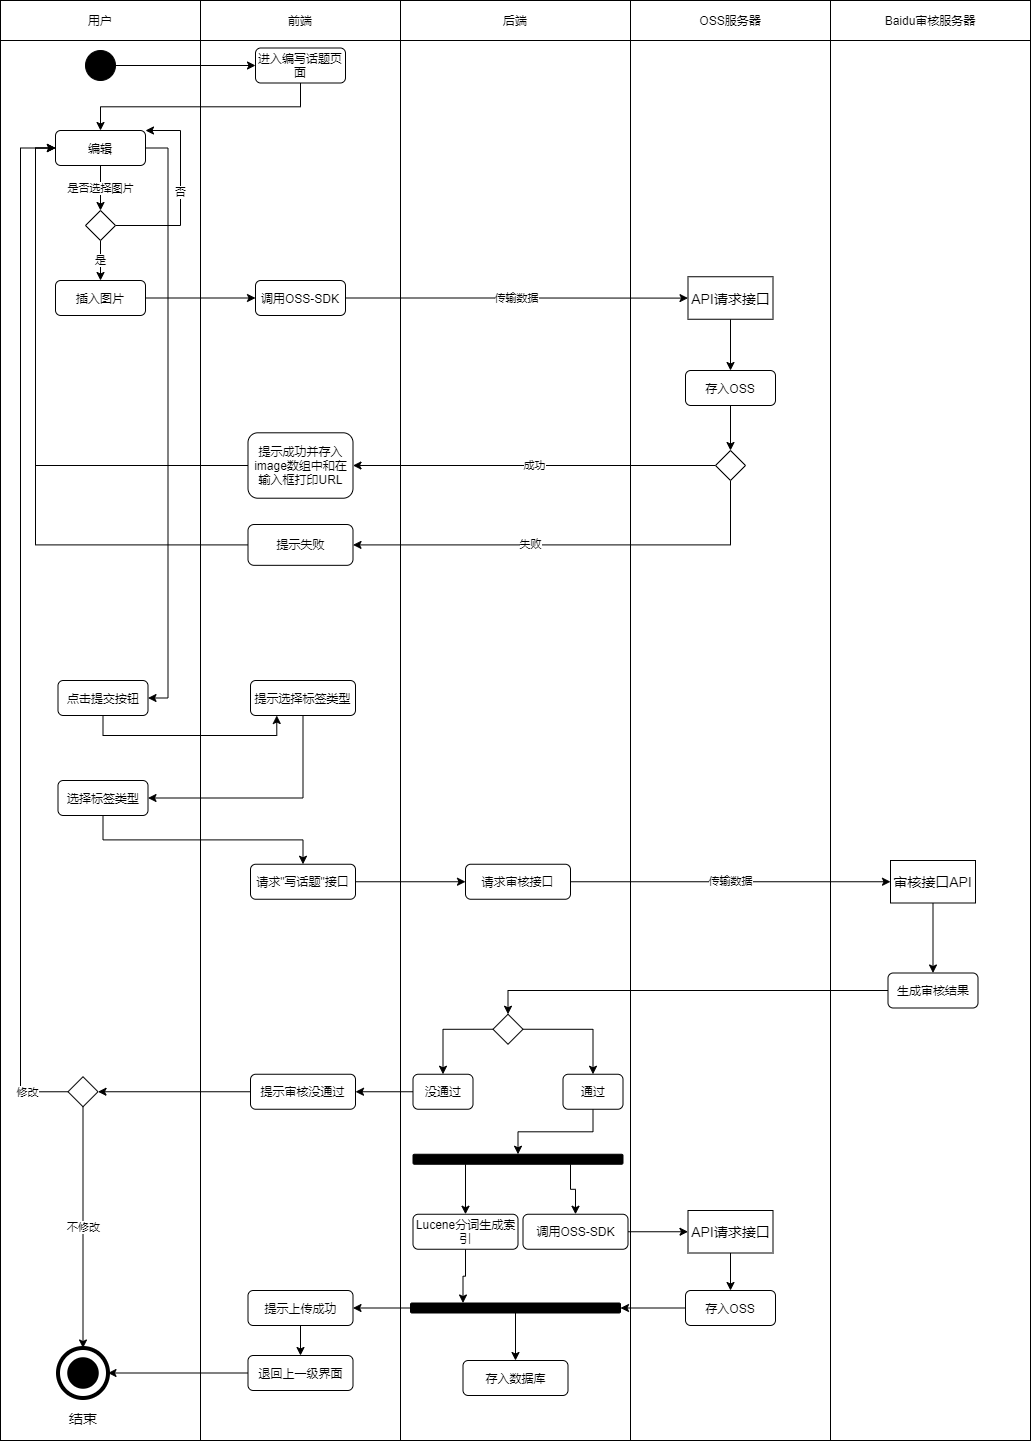

The diagram above was exported from draw.io. Its source (the exported page's mxGraphModel, read from the mxfile embedded in the PNG):
<mxGraphModel dx="1454" dy="596" grid="1" gridSize="10" guides="1" tooltips="1" connect="1" arrows="1" fold="1" page="1" pageScale="1" pageWidth="827" pageHeight="1169" math="0" shadow="0">
  <root>
    <mxCell id="0" />
    <mxCell id="1" parent="0" />
    <mxCell id="2" value="" style="rounded=0;whiteSpace=wrap;html=1;" parent="1" vertex="1">
      <mxGeometry x="440" y="80" width="230" height="1400" as="geometry" />
    </mxCell>
    <mxCell id="3" value="" style="rounded=0;whiteSpace=wrap;html=1;" parent="1" vertex="1">
      <mxGeometry x="40" y="80" width="200" height="1400" as="geometry" />
    </mxCell>
    <mxCell id="4" value="" style="rounded=0;whiteSpace=wrap;html=1;" parent="1" vertex="1">
      <mxGeometry x="240" y="80" width="200" height="1400" as="geometry" />
    </mxCell>
    <mxCell id="5" value="用户" style="rounded=0;whiteSpace=wrap;html=1;" parent="1" vertex="1">
      <mxGeometry x="40" y="40" width="200" height="40" as="geometry" />
    </mxCell>
    <mxCell id="6" value="前端" style="rounded=0;whiteSpace=wrap;html=1;" parent="1" vertex="1">
      <mxGeometry x="240" y="40" width="200" height="40" as="geometry" />
    </mxCell>
    <mxCell id="7" value="后端" style="rounded=0;whiteSpace=wrap;html=1;" parent="1" vertex="1">
      <mxGeometry x="440" y="40" width="230" height="40" as="geometry" />
    </mxCell>
    <mxCell id="8" style="edgeStyle=orthogonalEdgeStyle;rounded=0;orthogonalLoop=1;jettySize=auto;html=1;exitX=1;exitY=0.5;exitDx=0;exitDy=0;entryX=0;entryY=0.5;entryDx=0;entryDy=0;" parent="1" source="9" target="12" edge="1">
      <mxGeometry relative="1" as="geometry" />
    </mxCell>
    <mxCell id="9" value="" style="ellipse;whiteSpace=wrap;html=1;aspect=fixed;background=black;strokeColor=#030303;fillColor=#000000;" parent="1" vertex="1">
      <mxGeometry x="125" y="90" width="30" height="30" as="geometry" />
    </mxCell>
    <mxCell id="10" style="edgeStyle=orthogonalEdgeStyle;rounded=0;orthogonalLoop=1;jettySize=auto;html=1;exitX=0.5;exitY=1;exitDx=0;exitDy=0;" parent="1" source="12" target="18" edge="1">
      <mxGeometry relative="1" as="geometry" />
    </mxCell>
    <mxCell id="12" value="进入编写话题页面" style="rounded=1;whiteSpace=wrap;html=1;" parent="1" vertex="1">
      <mxGeometry x="295" y="87.5" width="90" height="35" as="geometry" />
    </mxCell>
    <mxCell id="13" value="" style="ellipse;whiteSpace=wrap;html=1;aspect=fixed;rounded=1;strokeColor=#000000;strokeWidth=4;fillColor=none;gradientColor=none;fontSize=14;" parent="1" vertex="1">
      <mxGeometry x="97.5" y="1387.5" width="50" height="50" as="geometry" />
    </mxCell>
    <mxCell id="14" value="" style="ellipse;whiteSpace=wrap;html=1;aspect=fixed;rounded=1;strokeWidth=4;fontSize=14;fillColor=#000000;" parent="1" vertex="1">
      <mxGeometry x="108.75" y="1398.75" width="27.5" height="27.5" as="geometry" />
    </mxCell>
    <mxCell id="15" value="结束" style="text;html=1;strokeColor=none;fillColor=none;align=center;verticalAlign=middle;whiteSpace=wrap;rounded=0;fontSize=14;" parent="1" vertex="1">
      <mxGeometry x="102.5" y="1447.5" width="40" height="20" as="geometry" />
    </mxCell>
    <mxCell id="17" style="edgeStyle=orthogonalEdgeStyle;rounded=0;orthogonalLoop=1;jettySize=auto;html=1;exitX=1;exitY=0.5;exitDx=0;exitDy=0;entryX=1;entryY=0.5;entryDx=0;entryDy=0;" parent="1" source="18" target="28" edge="1">
      <mxGeometry relative="1" as="geometry" />
    </mxCell>
    <mxCell id="84" value="是否选择图片" style="edgeStyle=orthogonalEdgeStyle;rounded=0;orthogonalLoop=1;jettySize=auto;html=1;exitX=0.5;exitY=1;exitDx=0;exitDy=0;entryX=0.5;entryY=0;entryDx=0;entryDy=0;" edge="1" parent="1" source="18" target="83">
      <mxGeometry relative="1" as="geometry" />
    </mxCell>
    <mxCell id="18" value="编辑" style="rounded=1;whiteSpace=wrap;html=1;" parent="1" vertex="1">
      <mxGeometry x="95" y="170" width="90" height="35" as="geometry" />
    </mxCell>
    <mxCell id="82" style="edgeStyle=orthogonalEdgeStyle;rounded=0;orthogonalLoop=1;jettySize=auto;html=1;exitX=1;exitY=0.5;exitDx=0;exitDy=0;" edge="1" parent="1" source="22" target="34">
      <mxGeometry relative="1" as="geometry" />
    </mxCell>
    <mxCell id="22" value="插入图片" style="rounded=1;whiteSpace=wrap;html=1;" parent="1" vertex="1">
      <mxGeometry x="95" y="320" width="90" height="35" as="geometry" />
    </mxCell>
    <mxCell id="23" value="" style="rounded=0;whiteSpace=wrap;html=1;" parent="1" vertex="1">
      <mxGeometry x="670" y="80" width="200" height="1400" as="geometry" />
    </mxCell>
    <mxCell id="24" value="" style="rounded=0;whiteSpace=wrap;html=1;" parent="1" vertex="1">
      <mxGeometry x="870" y="80" width="200" height="1400" as="geometry" />
    </mxCell>
    <mxCell id="25" value="OSS服务器" style="rounded=0;whiteSpace=wrap;html=1;" parent="1" vertex="1">
      <mxGeometry x="670" y="40" width="200" height="40" as="geometry" />
    </mxCell>
    <mxCell id="26" value="Baidu审核服务器" style="rounded=0;whiteSpace=wrap;html=1;" parent="1" vertex="1">
      <mxGeometry x="870" y="40" width="200" height="40" as="geometry" />
    </mxCell>
    <mxCell id="27" style="edgeStyle=orthogonalEdgeStyle;rounded=0;orthogonalLoop=1;jettySize=auto;html=1;exitX=0.5;exitY=1;exitDx=0;exitDy=0;entryX=0.25;entryY=1;entryDx=0;entryDy=0;" parent="1" source="28" target="30" edge="1">
      <mxGeometry relative="1" as="geometry" />
    </mxCell>
    <mxCell id="28" value="点击提交按钮" style="rounded=1;whiteSpace=wrap;html=1;" parent="1" vertex="1">
      <mxGeometry x="97.5" y="720" width="90" height="35" as="geometry" />
    </mxCell>
    <mxCell id="29" style="edgeStyle=orthogonalEdgeStyle;rounded=0;orthogonalLoop=1;jettySize=auto;html=1;exitX=0.5;exitY=1;exitDx=0;exitDy=0;entryX=1;entryY=0.5;entryDx=0;entryDy=0;" parent="1" source="30" target="32" edge="1">
      <mxGeometry relative="1" as="geometry" />
    </mxCell>
    <mxCell id="30" value="提示选择标签类型" style="rounded=1;whiteSpace=wrap;html=1;" parent="1" vertex="1">
      <mxGeometry x="290" y="720" width="105" height="35" as="geometry" />
    </mxCell>
    <mxCell id="31" style="edgeStyle=orthogonalEdgeStyle;rounded=0;orthogonalLoop=1;jettySize=auto;html=1;exitX=0.5;exitY=1;exitDx=0;exitDy=0;entryX=0.5;entryY=0;entryDx=0;entryDy=0;" parent="1" source="32" target="41" edge="1">
      <mxGeometry relative="1" as="geometry">
        <mxPoint x="327.5" y="915" as="targetPoint" />
      </mxGeometry>
    </mxCell>
    <mxCell id="32" value="选择标签类型" style="rounded=1;whiteSpace=wrap;html=1;" parent="1" vertex="1">
      <mxGeometry x="97.5" y="820" width="90" height="35" as="geometry" />
    </mxCell>
    <mxCell id="33" value="传输数据" style="edgeStyle=orthogonalEdgeStyle;rounded=0;orthogonalLoop=1;jettySize=auto;html=1;exitX=1;exitY=0.5;exitDx=0;exitDy=0;" parent="1" source="34" target="36" edge="1">
      <mxGeometry relative="1" as="geometry" />
    </mxCell>
    <mxCell id="34" value="调用OSS-SDK" style="rounded=1;whiteSpace=wrap;html=1;" parent="1" vertex="1">
      <mxGeometry x="295" y="320" width="90" height="35" as="geometry" />
    </mxCell>
    <mxCell id="35" style="edgeStyle=orthogonalEdgeStyle;rounded=0;orthogonalLoop=1;jettySize=auto;html=1;exitX=0.5;exitY=1;exitDx=0;exitDy=0;entryX=0.5;entryY=0;entryDx=0;entryDy=0;" parent="1" source="36" target="38" edge="1">
      <mxGeometry relative="1" as="geometry" />
    </mxCell>
    <mxCell id="36" value="API请求接口" style="rounded=0;whiteSpace=wrap;html=1;fontSize=14;" parent="1" vertex="1">
      <mxGeometry x="727.5" y="316.25" width="85" height="42.5" as="geometry" />
    </mxCell>
    <mxCell id="37" style="edgeStyle=orthogonalEdgeStyle;rounded=0;orthogonalLoop=1;jettySize=auto;html=1;exitX=0.5;exitY=1;exitDx=0;exitDy=0;entryX=0.5;entryY=0;entryDx=0;entryDy=0;" parent="1" source="38" target="68" edge="1">
      <mxGeometry relative="1" as="geometry" />
    </mxCell>
    <mxCell id="38" value="存入OSS" style="rounded=1;whiteSpace=wrap;html=1;" parent="1" vertex="1">
      <mxGeometry x="725" y="410" width="90" height="35" as="geometry" />
    </mxCell>
    <mxCell id="88" style="edgeStyle=orthogonalEdgeStyle;rounded=0;orthogonalLoop=1;jettySize=auto;html=1;exitX=0;exitY=0.5;exitDx=0;exitDy=0;entryX=0;entryY=0.5;entryDx=0;entryDy=0;" edge="1" parent="1" source="39" target="18">
      <mxGeometry relative="1" as="geometry" />
    </mxCell>
    <mxCell id="39" value="提示成功并存入image数组中和在输入框打印URL" style="rounded=1;whiteSpace=wrap;html=1;" parent="1" vertex="1">
      <mxGeometry x="287.5" y="472.29999999999995" width="105" height="65.41" as="geometry" />
    </mxCell>
    <mxCell id="40" style="edgeStyle=orthogonalEdgeStyle;rounded=0;orthogonalLoop=1;jettySize=auto;html=1;exitX=1;exitY=0.5;exitDx=0;exitDy=0;entryX=0;entryY=0.5;entryDx=0;entryDy=0;" parent="1" source="41" target="43" edge="1">
      <mxGeometry relative="1" as="geometry" />
    </mxCell>
    <mxCell id="41" value="请求&quot;写话题&quot;接口" style="rounded=1;whiteSpace=wrap;html=1;" parent="1" vertex="1">
      <mxGeometry x="290" y="903.75" width="105" height="35" as="geometry" />
    </mxCell>
    <mxCell id="42" value="传输数据" style="edgeStyle=orthogonalEdgeStyle;rounded=0;orthogonalLoop=1;jettySize=auto;html=1;exitX=1;exitY=0.5;exitDx=0;exitDy=0;entryX=0;entryY=0.5;entryDx=0;entryDy=0;" parent="1" source="43" target="45" edge="1">
      <mxGeometry relative="1" as="geometry" />
    </mxCell>
    <mxCell id="43" value="请求审核接口" style="rounded=1;whiteSpace=wrap;html=1;" parent="1" vertex="1">
      <mxGeometry x="505" y="903.75" width="105" height="35" as="geometry" />
    </mxCell>
    <mxCell id="44" style="edgeStyle=orthogonalEdgeStyle;rounded=0;orthogonalLoop=1;jettySize=auto;html=1;exitX=0.5;exitY=1;exitDx=0;exitDy=0;entryX=0.5;entryY=0;entryDx=0;entryDy=0;" parent="1" source="45" target="47" edge="1">
      <mxGeometry relative="1" as="geometry" />
    </mxCell>
    <mxCell id="45" value="审核接口API" style="rounded=0;whiteSpace=wrap;html=1;fontSize=14;" parent="1" vertex="1">
      <mxGeometry x="930" y="900" width="85" height="42.5" as="geometry" />
    </mxCell>
    <mxCell id="46" style="edgeStyle=orthogonalEdgeStyle;rounded=0;orthogonalLoop=1;jettySize=auto;html=1;exitX=0;exitY=0.5;exitDx=0;exitDy=0;entryX=0.5;entryY=0;entryDx=0;entryDy=0;" parent="1" source="47" target="50" edge="1">
      <mxGeometry relative="1" as="geometry" />
    </mxCell>
    <mxCell id="47" value="生成审核结果" style="rounded=1;whiteSpace=wrap;html=1;" parent="1" vertex="1">
      <mxGeometry x="927.5" y="1012.5" width="90" height="35" as="geometry" />
    </mxCell>
    <mxCell id="48" style="edgeStyle=orthogonalEdgeStyle;rounded=0;orthogonalLoop=1;jettySize=auto;html=1;exitX=1;exitY=0.5;exitDx=0;exitDy=0;entryX=0.5;entryY=0;entryDx=0;entryDy=0;" parent="1" source="50" target="52" edge="1">
      <mxGeometry relative="1" as="geometry" />
    </mxCell>
    <mxCell id="49" style="edgeStyle=orthogonalEdgeStyle;rounded=0;orthogonalLoop=1;jettySize=auto;html=1;exitX=0;exitY=0.5;exitDx=0;exitDy=0;" parent="1" source="50" target="54" edge="1">
      <mxGeometry relative="1" as="geometry" />
    </mxCell>
    <mxCell id="50" value="" style="rhombus;whiteSpace=wrap;html=1;" parent="1" vertex="1">
      <mxGeometry x="532.5" y="1053.75" width="30" height="30" as="geometry" />
    </mxCell>
    <mxCell id="51" style="edgeStyle=orthogonalEdgeStyle;rounded=0;orthogonalLoop=1;jettySize=auto;html=1;exitX=0.5;exitY=1;exitDx=0;exitDy=0;entryX=0.5;entryY=0;entryDx=0;entryDy=0;" parent="1" source="52" target="61" edge="1">
      <mxGeometry relative="1" as="geometry" />
    </mxCell>
    <mxCell id="52" value="通过" style="rounded=1;whiteSpace=wrap;html=1;" parent="1" vertex="1">
      <mxGeometry x="602.5" y="1113.75" width="60" height="35" as="geometry" />
    </mxCell>
    <mxCell id="53" style="edgeStyle=orthogonalEdgeStyle;rounded=0;orthogonalLoop=1;jettySize=auto;html=1;exitX=0;exitY=0.5;exitDx=0;exitDy=0;entryX=1;entryY=0.5;entryDx=0;entryDy=0;" parent="1" source="54" target="56" edge="1">
      <mxGeometry relative="1" as="geometry" />
    </mxCell>
    <mxCell id="54" value="没通过" style="rounded=1;whiteSpace=wrap;html=1;" parent="1" vertex="1">
      <mxGeometry x="452.5" y="1113.75" width="60" height="35" as="geometry" />
    </mxCell>
    <mxCell id="93" style="edgeStyle=orthogonalEdgeStyle;rounded=0;orthogonalLoop=1;jettySize=auto;html=1;exitX=0;exitY=0.5;exitDx=0;exitDy=0;entryX=1;entryY=0.5;entryDx=0;entryDy=0;" edge="1" parent="1" source="56" target="90">
      <mxGeometry relative="1" as="geometry" />
    </mxCell>
    <mxCell id="56" value="提示审核没通过" style="rounded=1;whiteSpace=wrap;html=1;" parent="1" vertex="1">
      <mxGeometry x="290" y="1113.75" width="105" height="35" as="geometry" />
    </mxCell>
    <mxCell id="59" style="edgeStyle=orthogonalEdgeStyle;rounded=0;orthogonalLoop=1;jettySize=auto;html=1;exitX=0.25;exitY=1;exitDx=0;exitDy=0;entryX=0.5;entryY=0;entryDx=0;entryDy=0;" parent="1" source="61" target="63" edge="1">
      <mxGeometry relative="1" as="geometry" />
    </mxCell>
    <mxCell id="60" style="edgeStyle=orthogonalEdgeStyle;rounded=0;orthogonalLoop=1;jettySize=auto;html=1;exitX=0.75;exitY=1;exitDx=0;exitDy=0;entryX=0.5;entryY=0;entryDx=0;entryDy=0;" parent="1" source="61" target="65" edge="1">
      <mxGeometry relative="1" as="geometry" />
    </mxCell>
    <mxCell id="61" value="" style="rounded=1;whiteSpace=wrap;html=1;fontSize=14;fillColor=#000000;" parent="1" vertex="1">
      <mxGeometry x="452.5" y="1193.75" width="210" height="10" as="geometry" />
    </mxCell>
    <mxCell id="62" style="edgeStyle=orthogonalEdgeStyle;rounded=0;orthogonalLoop=1;jettySize=auto;html=1;exitX=0.5;exitY=1;exitDx=0;exitDy=0;entryX=0.25;entryY=0;entryDx=0;entryDy=0;" parent="1" source="63" target="76" edge="1">
      <mxGeometry relative="1" as="geometry" />
    </mxCell>
    <mxCell id="63" value="Lucene分词生成索引" style="rounded=1;whiteSpace=wrap;html=1;" parent="1" vertex="1">
      <mxGeometry x="452.5" y="1253.75" width="105" height="35" as="geometry" />
    </mxCell>
    <mxCell id="64" style="edgeStyle=orthogonalEdgeStyle;rounded=0;orthogonalLoop=1;jettySize=auto;html=1;exitX=1;exitY=0.5;exitDx=0;exitDy=0;entryX=0;entryY=0.5;entryDx=0;entryDy=0;" parent="1" source="65" target="71" edge="1">
      <mxGeometry relative="1" as="geometry" />
    </mxCell>
    <mxCell id="65" value="调用OSS-SDK" style="rounded=1;whiteSpace=wrap;html=1;" parent="1" vertex="1">
      <mxGeometry x="562.5" y="1253.75" width="105" height="35" as="geometry" />
    </mxCell>
    <mxCell id="66" value="成功" style="edgeStyle=orthogonalEdgeStyle;rounded=0;orthogonalLoop=1;jettySize=auto;html=1;exitX=0;exitY=0.5;exitDx=0;exitDy=0;entryX=1;entryY=0.5;entryDx=0;entryDy=0;" parent="1" source="68" target="39" edge="1">
      <mxGeometry relative="1" as="geometry" />
    </mxCell>
    <mxCell id="67" value="失败" style="edgeStyle=orthogonalEdgeStyle;rounded=0;orthogonalLoop=1;jettySize=auto;html=1;exitX=0.5;exitY=1;exitDx=0;exitDy=0;entryX=1;entryY=0.5;entryDx=0;entryDy=0;" parent="1" source="68" target="69" edge="1">
      <mxGeometry x="0.1967" relative="1" as="geometry">
        <mxPoint as="offset" />
      </mxGeometry>
    </mxCell>
    <mxCell id="68" value="" style="rhombus;whiteSpace=wrap;html=1;" parent="1" vertex="1">
      <mxGeometry x="755" y="490" width="30" height="30" as="geometry" />
    </mxCell>
    <mxCell id="89" style="edgeStyle=orthogonalEdgeStyle;rounded=0;orthogonalLoop=1;jettySize=auto;html=1;exitX=0;exitY=0.5;exitDx=0;exitDy=0;entryX=0;entryY=0.5;entryDx=0;entryDy=0;" edge="1" parent="1" source="69" target="18">
      <mxGeometry relative="1" as="geometry" />
    </mxCell>
    <mxCell id="69" value="提示失败" style="rounded=1;whiteSpace=wrap;html=1;" parent="1" vertex="1">
      <mxGeometry x="287.5" y="564" width="105" height="40.83" as="geometry" />
    </mxCell>
    <mxCell id="70" style="edgeStyle=orthogonalEdgeStyle;rounded=0;orthogonalLoop=1;jettySize=auto;html=1;exitX=0.5;exitY=1;exitDx=0;exitDy=0;entryX=0.5;entryY=0;entryDx=0;entryDy=0;" parent="1" source="71" target="73" edge="1">
      <mxGeometry relative="1" as="geometry" />
    </mxCell>
    <mxCell id="71" value="API请求接口" style="rounded=0;whiteSpace=wrap;html=1;fontSize=14;" parent="1" vertex="1">
      <mxGeometry x="727.5" y="1250" width="85" height="42.5" as="geometry" />
    </mxCell>
    <mxCell id="72" style="edgeStyle=orthogonalEdgeStyle;rounded=0;orthogonalLoop=1;jettySize=auto;html=1;exitX=0;exitY=0.5;exitDx=0;exitDy=0;entryX=1;entryY=0.5;entryDx=0;entryDy=0;" parent="1" source="73" target="76" edge="1">
      <mxGeometry relative="1" as="geometry" />
    </mxCell>
    <mxCell id="73" value="存入OSS" style="rounded=1;whiteSpace=wrap;html=1;" parent="1" vertex="1">
      <mxGeometry x="725" y="1330" width="90" height="35" as="geometry" />
    </mxCell>
    <mxCell id="74" style="edgeStyle=orthogonalEdgeStyle;rounded=0;orthogonalLoop=1;jettySize=auto;html=1;exitX=0.5;exitY=1;exitDx=0;exitDy=0;entryX=0.5;entryY=0;entryDx=0;entryDy=0;" parent="1" source="76" target="77" edge="1">
      <mxGeometry relative="1" as="geometry" />
    </mxCell>
    <mxCell id="75" style="edgeStyle=orthogonalEdgeStyle;rounded=0;orthogonalLoop=1;jettySize=auto;html=1;exitX=0;exitY=0.5;exitDx=0;exitDy=0;entryX=1;entryY=0.5;entryDx=0;entryDy=0;" parent="1" source="76" target="79" edge="1">
      <mxGeometry relative="1" as="geometry" />
    </mxCell>
    <mxCell id="76" value="" style="rounded=1;whiteSpace=wrap;html=1;fontSize=14;fillColor=#000000;" parent="1" vertex="1">
      <mxGeometry x="450" y="1342.5" width="210" height="10" as="geometry" />
    </mxCell>
    <mxCell id="77" value="存入数据库" style="rounded=1;whiteSpace=wrap;html=1;" parent="1" vertex="1">
      <mxGeometry x="502.5" y="1400" width="105" height="35" as="geometry" />
    </mxCell>
    <mxCell id="78" style="edgeStyle=orthogonalEdgeStyle;rounded=0;orthogonalLoop=1;jettySize=auto;html=1;exitX=0.5;exitY=1;exitDx=0;exitDy=0;entryX=0.5;entryY=0;entryDx=0;entryDy=0;" parent="1" source="79" target="81" edge="1">
      <mxGeometry relative="1" as="geometry" />
    </mxCell>
    <mxCell id="79" value="提示上传成功" style="rounded=1;whiteSpace=wrap;html=1;" parent="1" vertex="1">
      <mxGeometry x="287.5" y="1330" width="105" height="35" as="geometry" />
    </mxCell>
    <mxCell id="80" style="edgeStyle=orthogonalEdgeStyle;rounded=0;orthogonalLoop=1;jettySize=auto;html=1;exitX=0;exitY=0.5;exitDx=0;exitDy=0;entryX=1;entryY=0.5;entryDx=0;entryDy=0;" parent="1" source="81" target="13" edge="1">
      <mxGeometry relative="1" as="geometry" />
    </mxCell>
    <mxCell id="81" value="退回上一级界面" style="rounded=1;whiteSpace=wrap;html=1;" parent="1" vertex="1">
      <mxGeometry x="287.5" y="1395" width="105" height="35" as="geometry" />
    </mxCell>
    <mxCell id="85" value="是" style="edgeStyle=orthogonalEdgeStyle;rounded=0;orthogonalLoop=1;jettySize=auto;html=1;exitX=0.5;exitY=1;exitDx=0;exitDy=0;" edge="1" parent="1" source="83" target="22">
      <mxGeometry relative="1" as="geometry" />
    </mxCell>
    <mxCell id="87" value="否" style="edgeStyle=orthogonalEdgeStyle;rounded=0;orthogonalLoop=1;jettySize=auto;html=1;exitX=1;exitY=0.5;exitDx=0;exitDy=0;entryX=1;entryY=0;entryDx=0;entryDy=0;" edge="1" parent="1" source="83" target="18">
      <mxGeometry relative="1" as="geometry">
        <Array as="points">
          <mxPoint x="220" y="265" />
          <mxPoint x="220" y="170" />
        </Array>
      </mxGeometry>
    </mxCell>
    <mxCell id="83" value="" style="rhombus;whiteSpace=wrap;html=1;" vertex="1" parent="1">
      <mxGeometry x="125" y="250" width="30" height="30" as="geometry" />
    </mxCell>
    <mxCell id="91" value="不修改" style="edgeStyle=orthogonalEdgeStyle;rounded=0;orthogonalLoop=1;jettySize=auto;html=1;exitX=0.5;exitY=1;exitDx=0;exitDy=0;entryX=0.5;entryY=0;entryDx=0;entryDy=0;" edge="1" parent="1" source="90" target="13">
      <mxGeometry relative="1" as="geometry" />
    </mxCell>
    <mxCell id="94" style="edgeStyle=orthogonalEdgeStyle;rounded=0;orthogonalLoop=1;jettySize=auto;html=1;exitX=0;exitY=0.5;exitDx=0;exitDy=0;entryX=0;entryY=0.5;entryDx=0;entryDy=0;" edge="1" parent="1" source="90" target="18">
      <mxGeometry relative="1" as="geometry">
        <Array as="points">
          <mxPoint x="60" y="1131" />
          <mxPoint x="60" y="188" />
        </Array>
      </mxGeometry>
    </mxCell>
    <mxCell id="95" value="修改" style="edgeLabel;html=1;align=center;verticalAlign=middle;resizable=0;points=[];" vertex="1" connectable="0" parent="94">
      <mxGeometry x="-0.9207" relative="1" as="geometry">
        <mxPoint as="offset" />
      </mxGeometry>
    </mxCell>
    <mxCell id="90" value="" style="rhombus;whiteSpace=wrap;html=1;" vertex="1" parent="1">
      <mxGeometry x="107.5" y="1116.25" width="30" height="30" as="geometry" />
    </mxCell>
  </root>
</mxGraphModel>